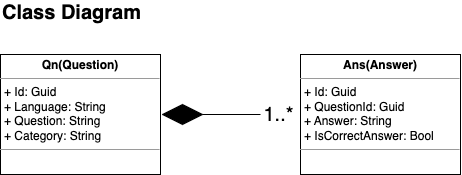

The diagram above was exported from draw.io. Its source (the exported page's mxGraphModel, read from the mxfile embedded in the PNG):
<mxGraphModel dx="1548" dy="1221" grid="1" gridSize="10" guides="1" tooltips="1" connect="1" arrows="1" fold="1" page="1" pageScale="1" pageWidth="850" pageHeight="1100" background="none" math="0" shadow="0">
  <root>
    <mxCell id="0" />
    <mxCell id="1" parent="0" />
    <mxCell id="gaDuqaxfaTZhwJZd5koD-1" value="&lt;p style=&quot;margin:0px;margin-top:4px;text-align:center;&quot;&gt;&lt;b&gt;Qn(Question)&lt;/b&gt;&lt;/p&gt;&lt;hr size=&quot;1&quot;&gt;&lt;p style=&quot;margin:0px;margin-left:4px;&quot;&gt;+ Id: Guid&lt;/p&gt;&lt;p style=&quot;margin:0px;margin-left:4px;&quot;&gt;+ Language: String&lt;/p&gt;&lt;p style=&quot;margin:0px;margin-left:4px;&quot;&gt;+ Question: String&lt;/p&gt;&lt;p style=&quot;margin:0px;margin-left:4px;&quot;&gt;+ Category: String&lt;/p&gt;&lt;hr size=&quot;1&quot;&gt;&lt;p style=&quot;margin:0px;margin-left:4px;&quot;&gt;&lt;br&gt;&lt;/p&gt;" style="verticalAlign=top;align=left;overflow=fill;fontSize=12;fontFamily=Helvetica;html=1;whiteSpace=wrap;" vertex="1" parent="1">
      <mxGeometry x="-620" y="210" width="160" height="120" as="geometry" />
    </mxCell>
    <mxCell id="gaDuqaxfaTZhwJZd5koD-2" value="" style="rhombus;whiteSpace=wrap;html=1;fillColor=#000000;" vertex="1" parent="1">
      <mxGeometry x="-458" y="260" width="40" height="20" as="geometry" />
    </mxCell>
    <mxCell id="gaDuqaxfaTZhwJZd5koD-3" value="&lt;p style=&quot;margin:0px;margin-top:4px;text-align:center;&quot;&gt;&lt;b&gt;Ans(Answer)&lt;/b&gt;&lt;/p&gt;&lt;hr size=&quot;1&quot;&gt;&lt;p style=&quot;margin:0px;margin-left:4px;&quot;&gt;+ Id: Guid&lt;/p&gt;&lt;p style=&quot;margin:0px;margin-left:4px;&quot;&gt;+ QuestionId: Guid&lt;/p&gt;&lt;p style=&quot;margin:0px;margin-left:4px;&quot;&gt;+ Answer: String&lt;/p&gt;&lt;p style=&quot;margin:0px;margin-left:4px;&quot;&gt;+ IsCorrectAnswer: Bool&lt;/p&gt;&lt;hr size=&quot;1&quot;&gt;&lt;p style=&quot;margin:0px;margin-left:4px;&quot;&gt;&lt;br&gt;&lt;/p&gt;" style="verticalAlign=top;align=left;overflow=fill;fontSize=12;fontFamily=Helvetica;html=1;whiteSpace=wrap;" vertex="1" parent="1">
      <mxGeometry x="-320" y="210" width="160" height="120" as="geometry" />
    </mxCell>
    <mxCell id="gaDuqaxfaTZhwJZd5koD-5" value="&lt;font style=&quot;font-size: 20px;&quot;&gt;1..*&lt;/font&gt;" style="text;html=1;strokeColor=none;fillColor=none;align=center;verticalAlign=middle;whiteSpace=wrap;rounded=0;" vertex="1" parent="1">
      <mxGeometry x="-350" y="259" width="17" height="22" as="geometry" />
    </mxCell>
    <mxCell id="gaDuqaxfaTZhwJZd5koD-15" value="" style="endArrow=none;html=1;rounded=0;entryX=1;entryY=0.5;entryDx=0;entryDy=0;" edge="1" parent="1" target="gaDuqaxfaTZhwJZd5koD-2">
      <mxGeometry width="50" height="50" relative="1" as="geometry">
        <mxPoint x="-360" y="270" as="sourcePoint" />
        <mxPoint x="-340" y="340" as="targetPoint" />
      </mxGeometry>
    </mxCell>
    <mxCell id="gaDuqaxfaTZhwJZd5koD-16" value="&lt;font style=&quot;font-size: 20px;&quot;&gt;&lt;b&gt;Class Diagram&lt;br&gt;&lt;br&gt;&lt;/b&gt;&lt;/font&gt;" style="text;html=1;strokeColor=none;fillColor=none;align=left;verticalAlign=middle;whiteSpace=wrap;rounded=0;" vertex="1" parent="1">
      <mxGeometry x="-620" y="170" width="180" height="20" as="geometry" />
    </mxCell>
  </root>
</mxGraphModel>